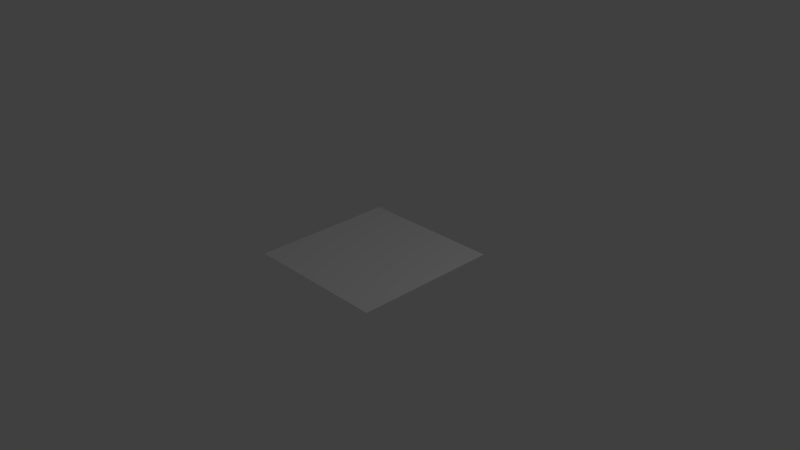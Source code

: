 # Source: BlockLeft.blend  (saved by Blender 2.72.0; exported with 4.5.12 LTS)
import bpy
from mathutils import Matrix  # noqa: F401  (used for matrix-valued properties, if any)

bpy.ops.wm.read_factory_settings(use_empty=True)
scene = bpy.context.scene
scene.name = 'Scene'

# ---- collections
col_collection_1 = bpy.data.collections.new('Collection 1'); scene.collection.children.link(col_collection_1)

# ---- world
world_world = bpy.data.worlds.new('World'); scene.world = world_world
world_world.color = (0.05088, 0.05088, 0.05088)
world_world.use_sun_shadow = False
world_world.sun_shadow_jitter_overblur = 0.0
world_world.cycles.sampling_method = 'MANUAL'
world_world.cycles.sample_map_resolution = 256

# ---- cameras
cam_camera = bpy.data.cameras.new('Camera')
cam_camera.clip_end = 100.0
cam_camera.lens = 35.0
cam_camera.sensor_width = 32.0
cam_camera.sensor_height = 18.0
cam_camera.ortho_scale = 7.314
cam_camera.dof.focus_distance = 0.0
cam_camera.dof.aperture_fstop = 128.0

# ---- lights
light_lamp = bpy.data.lights.new('Lamp', 'POINT')
light_lamp.transmission_factor = 0.0
light_lamp.cutoff_distance = 30.0
light_lamp.energy = 100.0
light_lamp.shadow_buffer_clip_start = 1.001
light_lamp.shadow_soft_size = 0.1
light_lamp.shadow_maximum_resolution = 0.006
light_lamp.use_absolute_resolution = True
light_lamp.cycles.use_multiple_importance_sampling = False

# ---- meshes
me_plane = bpy.data.meshes.new('Plane')
me_plane.from_pydata([(0.0, -1.0, 0.0), (2.0, -1.0, 0.0), (0.0, 1.0, 0.0), (2.0, 1.0, 0.0)], [], [(0, 1, 3, 2)])
me_plane.use_remesh_preserve_volume = False
me_plane.use_remesh_preserve_attributes = False
me_plane.use_mirror_vertex_groups = False
me_plane.update()

# ---- objects
ob_plane = bpy.data.objects.new('Plane', me_plane)
ob_lamp = bpy.data.objects.new('Lamp', light_lamp)
ob_camera = bpy.data.objects.new('Camera', cam_camera)

# ---- transforms, parenting, visibility, modifiers, constraints
ob_plane.location = (-1.0, 0.0, 0.0)
ob_plane.lineart.crease_threshold = 0.0
ob_lamp.location = (4.076, 1.005, 5.904)
ob_lamp.rotation_euler = (0.6503, 0.05522, 1.866)
ob_lamp.lock_rotations_4d = False
ob_lamp.empty_display_type = 'ARROWS'
ob_lamp.color = (0.0, 0.0, 0.0, 0.0)
ob_lamp.lineart.crease_threshold = 0.0
ob_camera.location = (7.481, -6.508, 5.344)
ob_camera.rotation_euler = (1.109, 0.01082, 0.8149)
ob_camera.lock_rotations_4d = False
ob_camera.empty_display_type = 'ARROWS'
ob_camera.color = (0.0, 0.0, 0.0, 0.0)
ob_camera.display_type = 'WIRE'
ob_camera.lineart.crease_threshold = 0.0

# ---- collection membership
col_collection_1.objects.link(ob_plane)
col_collection_1.objects.link(ob_lamp)
col_collection_1.objects.link(ob_camera)

# ---- scene / render settings (as saved in the file)
scene.camera = ob_camera
scene.frame_start = 1; scene.frame_end = 250; scene.frame_set(1)
scene.render.engine = 'BLENDER_EEVEE_NEXT'
scene.render.resolution_percentage = 50
scene.render.dither_intensity = 0.0
scene.cycles.use_denoising = False
scene.cycles.samples = 10
scene.cycles.sampling_pattern = 'TABULATED_SOBOL'
scene.cycles.light_sampling_threshold = 0.0
scene.cycles.use_adaptive_sampling = False
scene.cycles.use_light_tree = False
scene.cycles.blur_glossy = 0.0
scene.cycles.pixel_filter_type = 'GAUSSIAN'
scene.cycles.sample_clamp_indirect = 0.0
scene.view_settings.view_transform = 'Standard'
bpy.context.view_layer.update()
